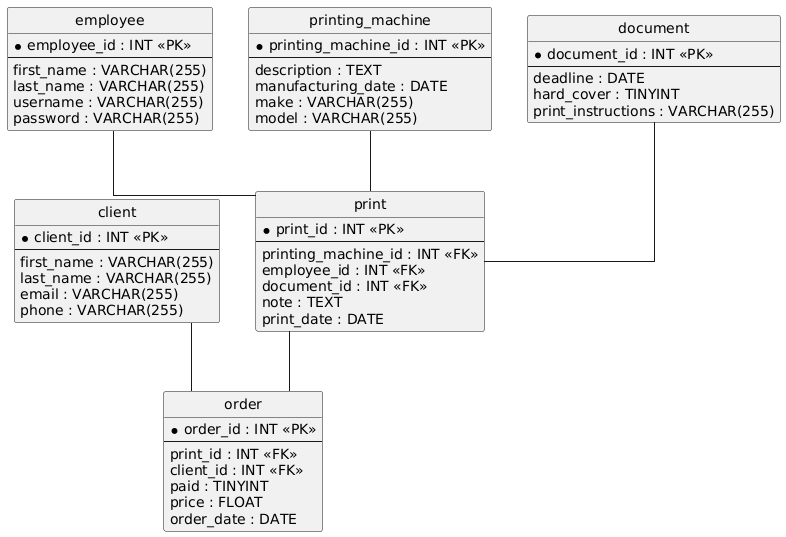

The diagram above was rendered by PlantUML. Its source (embedded in the PNG):
@startuml
hide circle
skinparam linetype ortho

entity "client" as client {
  * client_id : INT <<PK>>
  --
  first_name : VARCHAR(255)
  last_name : VARCHAR(255)
  email : VARCHAR(255)
  phone : VARCHAR(255)
}

entity "employee" as employee {
  * employee_id : INT <<PK>>
  --
  first_name : VARCHAR(255)
  last_name : VARCHAR(255)
  username : VARCHAR(255)
  password : VARCHAR(255)
}

entity "printing_machine" as printing_machine {
  * printing_machine_id : INT <<PK>>
  --
  description : TEXT
  manufacturing_date : DATE
  make : VARCHAR(255)
  model : VARCHAR(255)
}

entity "print" as print {
  * print_id : INT <<PK>>
  --
  printing_machine_id : INT <<FK>>
  employee_id : INT <<FK>>
  document_id : INT <<FK>>
  note : TEXT
  print_date : DATE
}

entity "document" as document {
  * document_id : INT <<PK>>
  --
  deadline : DATE
  hard_cover : TINYINT
  print_instructions : VARCHAR(255)
}

entity "order" as order {
  * order_id : INT <<PK>>
  --
  print_id : INT <<FK>>
  client_id : INT <<FK>>
  paid : TINYINT
  price : FLOAT
  order_date : DATE
}

printing_machine -- print
employee -- print
document -- print
print -- order
client -- order
@enduml